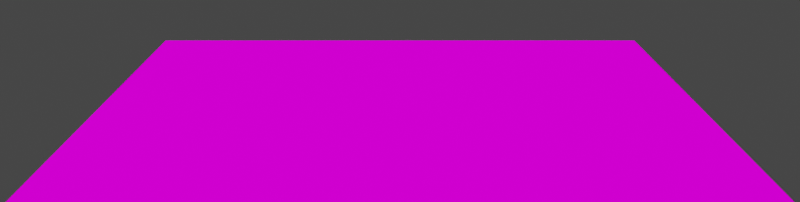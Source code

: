 # Source: LD51Ground.blend  (saved by Blender 3.3.6; exported with 4.5.12 LTS)
import bpy
from mathutils import Matrix  # noqa: F401  (used for matrix-valued properties, if any)

bpy.ops.wm.read_factory_settings(use_empty=True)
scene = bpy.context.scene
scene.name = 'PixelScene'

# ---- collections
col_collection_001 = bpy.data.collections.new('Collection.001'); scene.collection.children.link(col_collection_001)

# ---- images (referenced by path relative to the original .blend; pixels are not part of the script)
import os
ASSET_DIR = os.environ.get("B2B_ASSET_DIR", "")  # directory of the original .blend (textures are referenced by path, not embedded)
HERE = os.path.dirname(os.path.abspath(__file__))  # packed textures are extracted next to this script under _unpacked/

def load_image(name, relpath, width, height, colorspace="sRGB"):
    """Load a texture the original file referenced (path relative to the .blend, or extracted next to this script)."""
    p = next((c for c in (os.path.join(HERE, relpath), os.path.join(ASSET_DIR, relpath)) if relpath and os.path.exists(c)), "")
    if p:
        img = bpy.data.images.load(p, check_existing=True)
        img.name = name
    else:  # same state as the original file: an image datablock whose file is absent (Cycles renders it pink)
        img = bpy.data.images.new(name, width, height)
        img.source = "FILE"
        img.filepath = "//" + (relpath or name)
    img.colorspace_settings.name = colorspace
    return img
img_coatingsand_original_png = load_image('CoatingSand_Original.png', 'CoatingSand_Original.png', 1024, 1024, 'sRGB')

# ---- materials (node trees are filled in below, after node groups)
mat_sand = bpy.data.materials.new('Sand')
mat_sand.use_transparent_shadow = False

# ---- material node trees
mat_sand.use_nodes = True; mat_sand.node_tree.nodes.clear()
_N = mat_sand.node_tree.nodes; _L = mat_sand.node_tree.links
n0 = _N.new('ShaderNodeBsdfPrincipled'); n0.name = 'Principled BSDF'; n0.location = (515, 307)
n0.distribution = 'GGX'
n0.subsurface_method = 'RANDOM_WALK_SKIN'
n0.inputs[2].default_value = 1.0
n0.inputs[3].default_value = 1.45
n0.inputs[11].default_value = 1.01
n0.inputs[13].default_value = 0.0
n0.inputs[28].default_value = 1.0
n1 = _N.new('ShaderNodeOutputMaterial'); n1.name = 'Material Output'; n1.location = (805, 307)
n2 = _N.new('ShaderNodeTexCoord'); n2.name = 'Texture Coordinate'; n2.location = (-1394, -77)
n3 = _N.new('ShaderNodeMapping'); n3.name = 'Mapping'; n3.location = (-956, 19)
n4 = _N.new('ShaderNodeValue'); n4.name = 'Value'; n4.location = (-1160, -266)
n4.outputs[0].default_value = 4.0
n5 = _N.new('ShaderNodeDisplacement'); n5.name = 'Displacement'; n5.location = (96, -95)
n5.inputs[2].default_value = 1.0
n6 = _N.new('NodeReroute'); n6.name = 'Reroute'; n6.location = (278, 137)
n6.width = 16
n6.socket_idname = 'NodeSocketVector'
n7 = _N.new('ShaderNodeTexImage'); n7.name = 'Image Texture'; n7.location = (-736, -10)
n7.image = img_coatingsand_original_png
n8 = _N.new('ShaderNodeValToRGB'); n8.name = 'ColorRamp.001'; n8.location = (-410, -181)
while len(n8.color_ramp.elements) > 1: n8.color_ramp.elements.remove(n8.color_ramp.elements[-1])
n8.color_ramp.elements[0].position = 0.0; n8.color_ramp.elements[0].color = (0.0, 0.0, 0.0, 1.0)
_e = n8.color_ramp.elements.new(0.0404); _e.color = (1.0, 1.0, 1.0, 1.0)
n9 = _N.new('ShaderNodeVectorMath'); n9.name = 'Vector Math'; n9.location = (-165, 167)
n9.operation = 'SUBTRACT'
n10 = _N.new('ShaderNodeVectorMath'); n10.name = 'Vector Math.001'; n10.location = (55, 178)
n10.operation = 'DIVIDE'
n11 = _N.new('ShaderNodeValue'); n11.name = 'Value.001'; n11.location = (-482, 107)
n11.outputs[0].default_value = 0.05
n12 = _N.new('ShaderNodeValue'); n12.name = 'Value.002'; n12.location = (-186, -9)
n12.outputs[0].default_value = 1.5
_L.new(n0.outputs[0], n1.inputs[0])
_L.new(n3.outputs[0], n7.inputs[0])
_L.new(n2.outputs[2], n3.inputs[0])
_L.new(n4.outputs[0], n3.inputs[3])
_L.new(n5.outputs[0], n1.inputs[2])
_L.new(n6.outputs[0], n0.inputs[0])
_L.new(n10.outputs[0], n6.inputs[0])
_L.new(n6.outputs[0], n0.inputs[27])
_L.new(n7.outputs[0], n8.inputs[0])
_L.new(n8.outputs[0], n5.inputs[0])
_L.new(n7.outputs[0], n9.inputs[0])
_L.new(n11.outputs[0], n9.inputs[1])
_L.new(n9.outputs[0], n10.inputs[0])
_L.new(n12.outputs[0], n10.inputs[1])
n1.is_active_output = True

# ---- world
world_world_001 = bpy.data.worlds.new('World.001'); scene.world = world_world_001
world_world_001.use_nodes = True; world_world_001.node_tree.nodes.clear()
_N = world_world_001.node_tree.nodes; _L = world_world_001.node_tree.links
n0 = _N.new('ShaderNodeOutputWorld'); n0.name = 'World Output'; n0.location = (300, 300)
n1 = _N.new('ShaderNodeBackground'); n1.name = 'Background'; n1.location = (10, 300)
n1.inputs[0].default_value = (0.05088, 0.05088, 0.05088, 1.0)
_L.new(n1.outputs[0], n0.inputs[0])
n0.is_active_output = True
world_world_001.color = (0.05088, 0.05088, 0.05088)
world_world_001.use_sun_shadow = False
world_world_001.sun_shadow_jitter_overblur = 0.0

# ---- cameras
cam_camera_001 = bpy.data.cameras.new('Camera.001')
cam_camera_001.clip_end = 100.0
cam_camera_001.ortho_scale = 4.814
cam_camera_002 = bpy.data.cameras.new('Camera.002')
cam_camera_002.type = 'ORTHO'
cam_camera_002.clip_end = 100.0
cam_camera_002.ortho_scale = 1.514

# ---- meshes
me_plane = bpy.data.meshes.new('Plane')
me_plane.from_pydata([(-4.9, -4.9, 0.0), (4.9, -4.9, 0.0), (-4.9, 4.9, 0.0), (4.9, 4.9, 0.0)], [], [(0, 1, 3, 2)])
_uv = me_plane.uv_layers.new(name='UVMap')
_uv.uv.foreach_set('vector', [0.0, 0.0, 1.0, 0.0, 1.0, 1.0, 0.0, 1.0])
me_plane.materials.append(mat_sand)
me_plane.update()

# ---- objects
ob_camera = bpy.data.objects.new('Camera', cam_camera_001)
ob_camera_001 = bpy.data.objects.new('Camera.001', cam_camera_002)
ob_plane = bpy.data.objects.new('Plane', me_plane)

# ---- transforms, parenting, visibility, modifiers, constraints
ob_camera.location = (0.0, 17.89, 4.774)
ob_camera.rotation_euler = (1.571, -0.0, -3.142)
ob_camera.lock_rotations_4d = False
ob_camera.empty_display_type = 'ARROWS'
ob_camera.color = (0.0, 0.0, 0.0, 0.0)
ob_camera.display_type = 'WIRE'
ob_camera.lineart.crease_threshold = 0.0
_c = ob_camera.constraints.new('TRACK_TO'); _c.name = 'Track To'
_c.target = ob_plane
ob_camera_001.location = (2.932, -3.91, 3.983)
ob_camera_001.rotation_euler = (1.515, 4.735e-08, 0.9483)
ob_camera_001.lock_rotations_4d = False
ob_camera_001.empty_display_type = 'ARROWS'
ob_camera_001.color = (0.0, 0.0, 0.0, 0.0)
ob_camera_001.display_type = 'WIRE'
ob_camera_001.lineart.crease_threshold = 0.0
_c = ob_camera_001.constraints.new('TRACK_TO'); _c.name = 'Track To'
ob_plane.location = (0.0, 0.0, 0.0)

# ---- collection membership
col_collection_001.objects.link(ob_camera)
col_collection_001.objects.link(ob_camera_001)
col_collection_001.objects.link(ob_plane)

# ---- scene / render settings (as saved in the file)
scene.camera = ob_camera
scene.frame_start = 1; scene.frame_end = 10; scene.frame_set(2)
scene.render.engine = 'BLENDER_EEVEE_NEXT'
scene.render.resolution_x = 2048
scene.render.resolution_y = 517
scene.render.film_transparent = True
scene.render.use_placeholder = True
scene.render.use_overwrite = False
scene.cycles.sampling_pattern = 'TABULATED_SOBOL'
scene.cycles.use_light_tree = False
scene.view_settings.view_transform = 'Filmic'
bpy.context.view_layer.update()

# ---- added for rendering (the .blend has no usable light): sun
light_auto_sun = bpy.data.lights.new('AutoSun', 'SUN')
light_auto_sun.energy = 3.0
light_auto_sun.angle = 0.0523599
ob_auto_sun = bpy.data.objects.new('AutoSun', light_auto_sun)
scene.collection.objects.link(ob_auto_sun)
ob_auto_sun.rotation_euler = (0.872665, 0.174533, 0.523599)
bpy.context.view_layer.update()
